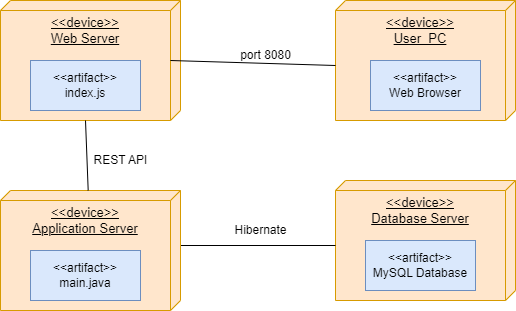

The diagram above was exported from draw.io. Its source (the exported page's mxGraphModel, read from the mxfile embedded in the PNG):
<mxGraphModel dx="794" dy="442" grid="1" gridSize="10" guides="1" tooltips="1" connect="1" arrows="1" fold="1" page="1" pageScale="1" pageWidth="850" pageHeight="1100" math="0" shadow="0">
  <root>
    <mxCell id="0" />
    <mxCell id="1" parent="0" />
    <mxCell id="8iAajvbkFuxBs_FeLMcy-1" value="&lt;font style=&quot;font-size: 13px;&quot;&gt;&amp;lt;&amp;lt;device&amp;gt;&amp;gt;&lt;br&gt;Web Server&lt;/font&gt;" style="verticalAlign=top;align=center;spacingTop=8;spacingLeft=2;spacingRight=12;shape=cube;size=10;direction=south;fontStyle=4;html=1;whiteSpace=wrap;fillColor=#ffe6cc;strokeColor=#d79b00;" vertex="1" parent="1">
      <mxGeometry x="90" y="120" width="180" height="120" as="geometry" />
    </mxCell>
    <mxCell id="8iAajvbkFuxBs_FeLMcy-2" value="&lt;div style=&quot;font-size: 13px;&quot;&gt;&lt;span style=&quot;background-color: initial;&quot;&gt;&lt;font style=&quot;font-size: 13px;&quot;&gt;&amp;lt;&amp;lt;device&amp;gt;&amp;gt;&lt;/font&gt;&lt;/span&gt;&lt;/div&gt;&lt;div style=&quot;font-size: 13px;&quot;&gt;&lt;span style=&quot;background-color: initial;&quot;&gt;&lt;font style=&quot;font-size: 13px;&quot;&gt;Database Server&lt;/font&gt;&lt;/span&gt;&lt;/div&gt;" style="verticalAlign=top;align=center;spacingTop=8;spacingLeft=2;spacingRight=12;shape=cube;size=10;direction=south;fontStyle=4;html=1;whiteSpace=wrap;fillColor=#ffe6cc;strokeColor=#d79b00;" vertex="1" parent="1">
      <mxGeometry x="425" y="300" width="180" height="120" as="geometry" />
    </mxCell>
    <mxCell id="8iAajvbkFuxBs_FeLMcy-3" value="&lt;font style=&quot;font-size: 13px;&quot;&gt;&amp;lt;&amp;lt;device&amp;gt;&amp;gt;&lt;br&gt;User&amp;nbsp; PC&lt;/font&gt;" style="verticalAlign=top;align=center;spacingTop=8;spacingLeft=2;spacingRight=12;shape=cube;size=10;direction=south;fontStyle=4;html=1;whiteSpace=wrap;fillColor=#ffe6cc;strokeColor=#d79b00;" vertex="1" parent="1">
      <mxGeometry x="425" y="120" width="180" height="120" as="geometry" />
    </mxCell>
    <mxCell id="8iAajvbkFuxBs_FeLMcy-5" value="" style="endArrow=none;html=1;rounded=0;entryX=0;entryY=0;entryDx=65;entryDy=180;entryPerimeter=0;exitX=0;exitY=0;exitDx=55;exitDy=0;exitPerimeter=0;" edge="1" parent="1" source="8iAajvbkFuxBs_FeLMcy-11" target="8iAajvbkFuxBs_FeLMcy-2">
      <mxGeometry width="50" height="50" relative="1" as="geometry">
        <mxPoint x="360" y="420" as="sourcePoint" />
        <mxPoint x="430" y="210" as="targetPoint" />
      </mxGeometry>
    </mxCell>
    <mxCell id="8iAajvbkFuxBs_FeLMcy-6" value="" style="endArrow=none;html=1;rounded=0;exitX=0.5;exitY=0.056;exitDx=0;exitDy=0;exitPerimeter=0;entryX=0;entryY=0;entryDx=65;entryDy=180;entryPerimeter=0;" edge="1" parent="1" source="8iAajvbkFuxBs_FeLMcy-1" target="8iAajvbkFuxBs_FeLMcy-3">
      <mxGeometry width="50" height="50" relative="1" as="geometry">
        <mxPoint x="284" y="301.5" as="sourcePoint" />
        <mxPoint x="425" y="218.5" as="targetPoint" />
      </mxGeometry>
    </mxCell>
    <mxCell id="8iAajvbkFuxBs_FeLMcy-7" value="port 8080" style="text;html=1;align=center;verticalAlign=middle;resizable=0;points=[];autosize=1;strokeColor=none;fillColor=none;rotation=0;" vertex="1" parent="1">
      <mxGeometry x="320" y="160" width="70" height="30" as="geometry" />
    </mxCell>
    <mxCell id="8iAajvbkFuxBs_FeLMcy-8" value="&amp;lt;&amp;lt;artifact&amp;gt;&amp;gt;&lt;br&gt;index.js" style="html=1;whiteSpace=wrap;fillColor=#dae8fc;strokeColor=#6c8ebf;" vertex="1" parent="1">
      <mxGeometry x="120" y="180" width="110" height="50" as="geometry" />
    </mxCell>
    <mxCell id="8iAajvbkFuxBs_FeLMcy-9" value="&amp;lt;&amp;lt;artifact&amp;gt;&amp;gt;&lt;br&gt;MySQL Database" style="html=1;whiteSpace=wrap;fillColor=#dae8fc;strokeColor=#6c8ebf;" vertex="1" parent="1">
      <mxGeometry x="455" y="360" width="110" height="50" as="geometry" />
    </mxCell>
    <mxCell id="8iAajvbkFuxBs_FeLMcy-10" value="&amp;lt;&amp;lt;artifact&amp;gt;&amp;gt;&lt;br&gt;Web Browser" style="html=1;whiteSpace=wrap;fillColor=#dae8fc;strokeColor=#6c8ebf;" vertex="1" parent="1">
      <mxGeometry x="460" y="180" width="110" height="50" as="geometry" />
    </mxCell>
    <mxCell id="8iAajvbkFuxBs_FeLMcy-11" value="&lt;font style=&quot;font-size: 13px;&quot;&gt;&amp;lt;&amp;lt;device&amp;gt;&amp;gt;&lt;br&gt;Application Server&lt;/font&gt;" style="verticalAlign=top;align=center;spacingTop=8;spacingLeft=2;spacingRight=12;shape=cube;size=10;direction=south;fontStyle=4;html=1;whiteSpace=wrap;fillColor=#ffe6cc;strokeColor=#d79b00;" vertex="1" parent="1">
      <mxGeometry x="90" y="310" width="180" height="120" as="geometry" />
    </mxCell>
    <mxCell id="8iAajvbkFuxBs_FeLMcy-12" value="&amp;lt;&amp;lt;artifact&amp;gt;&amp;gt;&lt;br&gt;main.java" style="html=1;whiteSpace=wrap;fillColor=#dae8fc;strokeColor=#6c8ebf;" vertex="1" parent="1">
      <mxGeometry x="120" y="370" width="110" height="50" as="geometry" />
    </mxCell>
    <mxCell id="8iAajvbkFuxBs_FeLMcy-13" value="" style="endArrow=none;html=1;rounded=0;exitX=0;exitY=0;exitDx=120;exitDy=95;exitPerimeter=0;" edge="1" parent="1" source="8iAajvbkFuxBs_FeLMcy-1" target="8iAajvbkFuxBs_FeLMcy-11">
      <mxGeometry width="50" height="50" relative="1" as="geometry">
        <mxPoint x="170" y="265" as="sourcePoint" />
        <mxPoint x="324" y="250" as="targetPoint" />
      </mxGeometry>
    </mxCell>
    <mxCell id="8iAajvbkFuxBs_FeLMcy-14" value="Hibernate" style="text;html=1;align=center;verticalAlign=middle;resizable=0;points=[];autosize=1;strokeColor=none;fillColor=none;" vertex="1" parent="1">
      <mxGeometry x="310" y="335" width="80" height="30" as="geometry" />
    </mxCell>
    <mxCell id="8iAajvbkFuxBs_FeLMcy-15" value="REST API" style="text;html=1;align=center;verticalAlign=middle;resizable=0;points=[];autosize=1;strokeColor=none;fillColor=none;" vertex="1" parent="1">
      <mxGeometry x="170" y="265" width="80" height="30" as="geometry" />
    </mxCell>
  </root>
</mxGraphModel>